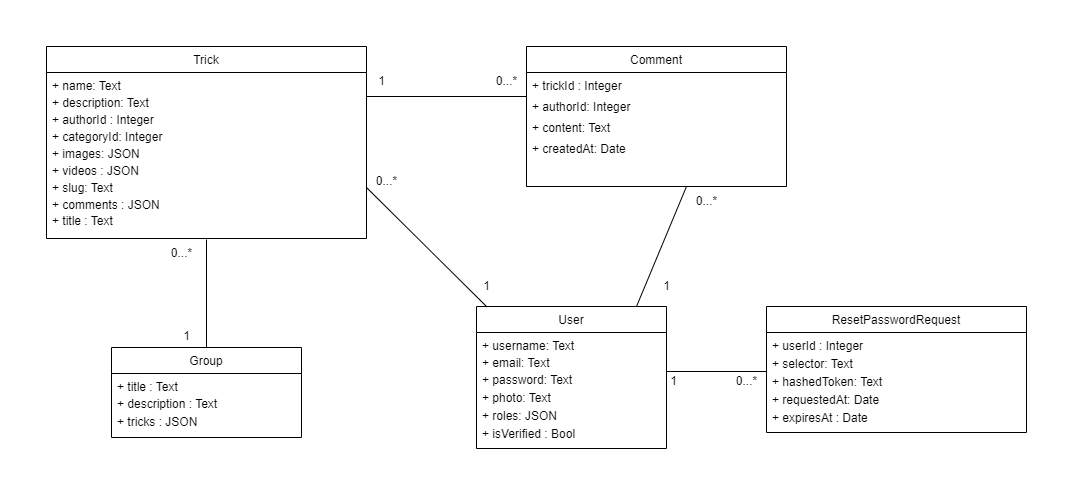

The diagram above was exported from draw.io. Its source (the exported page's mxGraphModel, read from the mxfile embedded in the PNG):
<mxGraphModel dx="880" dy="456" grid="1" gridSize="10" guides="1" tooltips="1" connect="1" arrows="1" fold="1" page="1" pageScale="1" pageWidth="827" pageHeight="1169" math="0" shadow="0">
  <root>
    <mxCell id="0" />
    <mxCell id="1" parent="0" />
    <mxCell id="1CGr15PRN0ySFUHZftEN-3" value="User" style="swimlane;fontStyle=0;childLayout=stackLayout;horizontal=1;startSize=26;fillColor=none;horizontalStack=0;resizeParent=1;resizeParentMax=0;resizeLast=0;collapsible=1;marginBottom=0;" parent="1" vertex="1">
      <mxGeometry x="470" y="290" width="190" height="150" as="geometry">
        <mxRectangle x="150" y="20" width="70" height="30" as="alternateBounds" />
      </mxGeometry>
    </mxCell>
    <mxCell id="1CGr15PRN0ySFUHZftEN-4" value="+ username: Text" style="text;strokeColor=none;fillColor=none;align=left;verticalAlign=top;spacingLeft=4;spacingRight=4;overflow=hidden;rotatable=0;points=[[0,0.5],[1,0.5]];portConstraint=eastwest;" parent="1CGr15PRN0ySFUHZftEN-3" vertex="1">
      <mxGeometry y="26" width="190" height="26" as="geometry" />
    </mxCell>
    <mxCell id="1CGr15PRN0ySFUHZftEN-5" value="+ email: Text" style="text;strokeColor=none;fillColor=none;align=left;verticalAlign=top;spacingLeft=4;spacingRight=4;overflow=hidden;rotatable=0;points=[[0,0.5],[1,0.5]];portConstraint=eastwest;" parent="1CGr15PRN0ySFUHZftEN-3" vertex="1">
      <mxGeometry y="52" width="190" height="26" as="geometry" />
    </mxCell>
    <mxCell id="1CGr15PRN0ySFUHZftEN-6" value="+ password: Text&#10;+ photo: Text&#10;+ roles: JSON&#10;+ isVerified : Bool" style="text;strokeColor=none;fillColor=none;align=left;verticalAlign=top;spacingLeft=4;spacingRight=4;overflow=hidden;rotatable=0;points=[[0,0.5],[1,0.5]];portConstraint=eastwest;" parent="1CGr15PRN0ySFUHZftEN-3" vertex="1">
      <mxGeometry y="78" width="190" height="72" as="geometry" />
    </mxCell>
    <mxCell id="1CGr15PRN0ySFUHZftEN-7" value="Comment" style="swimlane;fontStyle=0;childLayout=stackLayout;horizontal=1;startSize=26;fillColor=none;horizontalStack=0;resizeParent=1;resizeParentMax=0;resizeLast=0;collapsible=1;marginBottom=0;" parent="1" vertex="1">
      <mxGeometry x="520" y="30" width="260" height="140" as="geometry" />
    </mxCell>
    <mxCell id="1CGr15PRN0ySFUHZftEN-8" value="+ trickId : Integer" style="text;strokeColor=none;fillColor=none;align=left;verticalAlign=top;spacingLeft=4;spacingRight=4;overflow=hidden;rotatable=0;points=[[0,0.5],[1,0.5]];portConstraint=eastwest;" parent="1CGr15PRN0ySFUHZftEN-7" vertex="1">
      <mxGeometry y="26" width="260" height="26" as="geometry" />
    </mxCell>
    <mxCell id="1CGr15PRN0ySFUHZftEN-9" value="+ authorId: Integer" style="text;strokeColor=none;fillColor=none;align=left;verticalAlign=top;spacingLeft=4;spacingRight=4;overflow=hidden;rotatable=0;points=[[0,0.5],[1,0.5]];portConstraint=eastwest;" parent="1CGr15PRN0ySFUHZftEN-7" vertex="1">
      <mxGeometry y="52" width="260" height="26" as="geometry" />
    </mxCell>
    <mxCell id="1CGr15PRN0ySFUHZftEN-10" value="+ content: Text&#10;+ createdAt: Date&#10;&#10;&#10;&#10;" style="text;strokeColor=none;fillColor=none;align=left;verticalAlign=top;spacingLeft=4;spacingRight=4;overflow=hidden;rotatable=0;points=[[0,0.5],[1,0.5]];portConstraint=eastwest;" parent="1CGr15PRN0ySFUHZftEN-7" vertex="1">
      <mxGeometry y="78" width="260" height="62" as="geometry" />
    </mxCell>
    <mxCell id="1CGr15PRN0ySFUHZftEN-11" value="Trick" style="swimlane;fontStyle=0;childLayout=stackLayout;horizontal=1;startSize=26;fillColor=none;horizontalStack=0;resizeParent=1;resizeParentMax=0;resizeLast=0;collapsible=1;marginBottom=0;" parent="1" vertex="1">
      <mxGeometry x="40" y="30" width="320" height="192" as="geometry" />
    </mxCell>
    <mxCell id="1CGr15PRN0ySFUHZftEN-12" value="+ name: Text" style="text;strokeColor=none;fillColor=none;align=left;verticalAlign=top;spacingLeft=4;spacingRight=4;overflow=hidden;rotatable=0;points=[[0,0.5],[1,0.5]];portConstraint=eastwest;" parent="1CGr15PRN0ySFUHZftEN-11" vertex="1">
      <mxGeometry y="26" width="320" height="26" as="geometry" />
    </mxCell>
    <mxCell id="1CGr15PRN0ySFUHZftEN-13" value="+ description: Text&#10;+ authorId : Integer&#10;" style="text;strokeColor=none;fillColor=none;align=left;verticalAlign=top;spacingLeft=4;spacingRight=4;overflow=hidden;rotatable=0;points=[[0,0.5],[1,0.5]];portConstraint=eastwest;" parent="1CGr15PRN0ySFUHZftEN-11" vertex="1">
      <mxGeometry y="52" width="320" height="38" as="geometry" />
    </mxCell>
    <mxCell id="1CGr15PRN0ySFUHZftEN-14" value="+ categoryId: Integer&#10;+ images: JSON&#10;+ videos : JSON&#10;+ slug: Text&#10;+ comments : JSON&#10;+ title : Text" style="text;strokeColor=none;fillColor=none;align=left;verticalAlign=top;spacingLeft=4;spacingRight=4;overflow=hidden;rotatable=0;points=[[0,0.5],[1,0.5]];portConstraint=eastwest;" parent="1CGr15PRN0ySFUHZftEN-11" vertex="1">
      <mxGeometry y="90" width="320" height="102" as="geometry" />
    </mxCell>
    <mxCell id="P5CLgzZ5xlIKgibTAifm-1" value="Group" style="swimlane;fontStyle=0;childLayout=stackLayout;horizontal=1;startSize=26;fillColor=none;horizontalStack=0;resizeParent=1;resizeParentMax=0;resizeLast=0;collapsible=1;marginBottom=0;" parent="1" vertex="1">
      <mxGeometry x="105" y="331" width="190" height="90" as="geometry">
        <mxRectangle x="150" y="20" width="70" height="30" as="alternateBounds" />
      </mxGeometry>
    </mxCell>
    <mxCell id="P5CLgzZ5xlIKgibTAifm-2" value="+ title : Text" style="text;strokeColor=none;fillColor=none;align=left;verticalAlign=top;spacingLeft=4;spacingRight=4;overflow=hidden;rotatable=0;points=[[0,0.5],[1,0.5]];portConstraint=eastwest;" parent="P5CLgzZ5xlIKgibTAifm-1" vertex="1">
      <mxGeometry y="26" width="190" height="26" as="geometry" />
    </mxCell>
    <mxCell id="P5CLgzZ5xlIKgibTAifm-3" value="+ description : Text&#10;+ tricks : JSON" style="text;strokeColor=none;fillColor=none;align=left;verticalAlign=top;spacingLeft=4;spacingRight=4;overflow=hidden;rotatable=0;points=[[0,0.5],[1,0.5]];portConstraint=eastwest;" parent="P5CLgzZ5xlIKgibTAifm-1" vertex="1">
      <mxGeometry y="52" width="190" height="38" as="geometry" />
    </mxCell>
    <mxCell id="P5CLgzZ5xlIKgibTAifm-6" value="" style="endArrow=none;html=1;rounded=0;entryX=0.5;entryY=1.01;entryDx=0;entryDy=0;entryPerimeter=0;" parent="1" target="1CGr15PRN0ySFUHZftEN-14" edge="1">
      <mxGeometry width="50" height="50" relative="1" as="geometry">
        <mxPoint x="200" y="331" as="sourcePoint" />
        <mxPoint x="250" y="281" as="targetPoint" />
      </mxGeometry>
    </mxCell>
    <mxCell id="P5CLgzZ5xlIKgibTAifm-7" value="" style="endArrow=none;html=1;rounded=0;entryX=1;entryY=0.5;entryDx=0;entryDy=0;" parent="1" target="1CGr15PRN0ySFUHZftEN-14" edge="1">
      <mxGeometry width="50" height="50" relative="1" as="geometry">
        <mxPoint x="480" y="290" as="sourcePoint" />
        <mxPoint x="530" y="240" as="targetPoint" />
      </mxGeometry>
    </mxCell>
    <mxCell id="P5CLgzZ5xlIKgibTAifm-8" value="" style="endArrow=none;html=1;rounded=0;" parent="1" edge="1">
      <mxGeometry width="50" height="50" relative="1" as="geometry">
        <mxPoint x="630" y="290" as="sourcePoint" />
        <mxPoint x="680" y="170" as="targetPoint" />
      </mxGeometry>
    </mxCell>
    <mxCell id="P5CLgzZ5xlIKgibTAifm-9" value="" style="endArrow=none;html=1;rounded=0;" parent="1" edge="1">
      <mxGeometry width="50" height="50" relative="1" as="geometry">
        <mxPoint x="360" y="80" as="sourcePoint" />
        <mxPoint x="520" y="80" as="targetPoint" />
      </mxGeometry>
    </mxCell>
    <mxCell id="P5CLgzZ5xlIKgibTAifm-10" value="1" style="text;html=1;align=center;verticalAlign=middle;resizable=0;points=[];autosize=1;strokeColor=none;fillColor=none;" parent="1" vertex="1">
      <mxGeometry x="360" y="50" width="30" height="30" as="geometry" />
    </mxCell>
    <mxCell id="P5CLgzZ5xlIKgibTAifm-11" value="0...*" style="text;html=1;align=center;verticalAlign=middle;resizable=0;points=[];autosize=1;strokeColor=none;fillColor=none;" parent="1" vertex="1">
      <mxGeometry x="480" y="50" width="40" height="30" as="geometry" />
    </mxCell>
    <mxCell id="P5CLgzZ5xlIKgibTAifm-12" value="1" style="text;html=1;align=center;verticalAlign=middle;resizable=0;points=[];autosize=1;strokeColor=none;fillColor=none;" parent="1" vertex="1">
      <mxGeometry x="165" y="305" width="30" height="30" as="geometry" />
    </mxCell>
    <mxCell id="P5CLgzZ5xlIKgibTAifm-13" value="0...*" style="text;html=1;align=center;verticalAlign=middle;resizable=0;points=[];autosize=1;strokeColor=none;fillColor=none;" parent="1" vertex="1">
      <mxGeometry x="155" y="222" width="40" height="30" as="geometry" />
    </mxCell>
    <mxCell id="P5CLgzZ5xlIKgibTAifm-14" value="1" style="text;html=1;align=center;verticalAlign=middle;resizable=0;points=[];autosize=1;strokeColor=none;fillColor=none;" parent="1" vertex="1">
      <mxGeometry x="465" y="255" width="30" height="30" as="geometry" />
    </mxCell>
    <mxCell id="P5CLgzZ5xlIKgibTAifm-15" value="0...*" style="text;html=1;align=center;verticalAlign=middle;resizable=0;points=[];autosize=1;strokeColor=none;fillColor=none;" parent="1" vertex="1">
      <mxGeometry x="360" y="150" width="40" height="30" as="geometry" />
    </mxCell>
    <mxCell id="P5CLgzZ5xlIKgibTAifm-16" value="1" style="text;html=1;align=center;verticalAlign=middle;resizable=0;points=[];autosize=1;strokeColor=none;fillColor=none;" parent="1" vertex="1">
      <mxGeometry x="645" y="255" width="30" height="30" as="geometry" />
    </mxCell>
    <mxCell id="P5CLgzZ5xlIKgibTAifm-17" value="0...*" style="text;html=1;align=center;verticalAlign=middle;resizable=0;points=[];autosize=1;strokeColor=none;fillColor=none;" parent="1" vertex="1">
      <mxGeometry x="680" y="170" width="40" height="30" as="geometry" />
    </mxCell>
    <mxCell id="3OkVslnA3oYxaIm8lYlq-1" value="ResetPasswordRequest" style="swimlane;fontStyle=0;childLayout=stackLayout;horizontal=1;startSize=26;fillColor=none;horizontalStack=0;resizeParent=1;resizeParentMax=0;resizeLast=0;collapsible=1;marginBottom=0;" vertex="1" parent="1">
      <mxGeometry x="760" y="290" width="260" height="140" as="geometry" />
    </mxCell>
    <mxCell id="3OkVslnA3oYxaIm8lYlq-2" value="+ userId : Integer" style="text;strokeColor=none;fillColor=none;align=left;verticalAlign=top;spacingLeft=4;spacingRight=4;overflow=hidden;rotatable=0;points=[[0,0.5],[1,0.5]];portConstraint=eastwest;" vertex="1" parent="3OkVslnA3oYxaIm8lYlq-1">
      <mxGeometry y="26" width="260" height="26" as="geometry" />
    </mxCell>
    <mxCell id="3OkVslnA3oYxaIm8lYlq-3" value="+ selector: Text" style="text;strokeColor=none;fillColor=none;align=left;verticalAlign=top;spacingLeft=4;spacingRight=4;overflow=hidden;rotatable=0;points=[[0,0.5],[1,0.5]];portConstraint=eastwest;" vertex="1" parent="3OkVslnA3oYxaIm8lYlq-1">
      <mxGeometry y="52" width="260" height="26" as="geometry" />
    </mxCell>
    <mxCell id="3OkVslnA3oYxaIm8lYlq-4" value="+ hashedToken: Text&#10;+ requestedAt: Date&#10;+ expiresAt : Date&#10;&#10;&#10;&#10;" style="text;strokeColor=none;fillColor=none;align=left;verticalAlign=top;spacingLeft=4;spacingRight=4;overflow=hidden;rotatable=0;points=[[0,0.5],[1,0.5]];portConstraint=eastwest;" vertex="1" parent="3OkVslnA3oYxaIm8lYlq-1">
      <mxGeometry y="78" width="260" height="62" as="geometry" />
    </mxCell>
    <mxCell id="3OkVslnA3oYxaIm8lYlq-5" value="" style="endArrow=none;html=1;rounded=0;exitX=1;exitY=0.5;exitDx=0;exitDy=0;" edge="1" parent="1" source="1CGr15PRN0ySFUHZftEN-5">
      <mxGeometry width="50" height="50" relative="1" as="geometry">
        <mxPoint x="710" y="401" as="sourcePoint" />
        <mxPoint x="760" y="355" as="targetPoint" />
      </mxGeometry>
    </mxCell>
    <mxCell id="3OkVslnA3oYxaIm8lYlq-6" value="1" style="text;html=1;align=center;verticalAlign=middle;resizable=0;points=[];autosize=1;strokeColor=none;fillColor=none;" vertex="1" parent="1">
      <mxGeometry x="650" y="350" width="30" height="30" as="geometry" />
    </mxCell>
    <mxCell id="3OkVslnA3oYxaIm8lYlq-7" value="0...*" style="text;html=1;align=center;verticalAlign=middle;resizable=0;points=[];autosize=1;strokeColor=none;fillColor=none;" vertex="1" parent="1">
      <mxGeometry x="720" y="350" width="40" height="30" as="geometry" />
    </mxCell>
  </root>
</mxGraphModel>